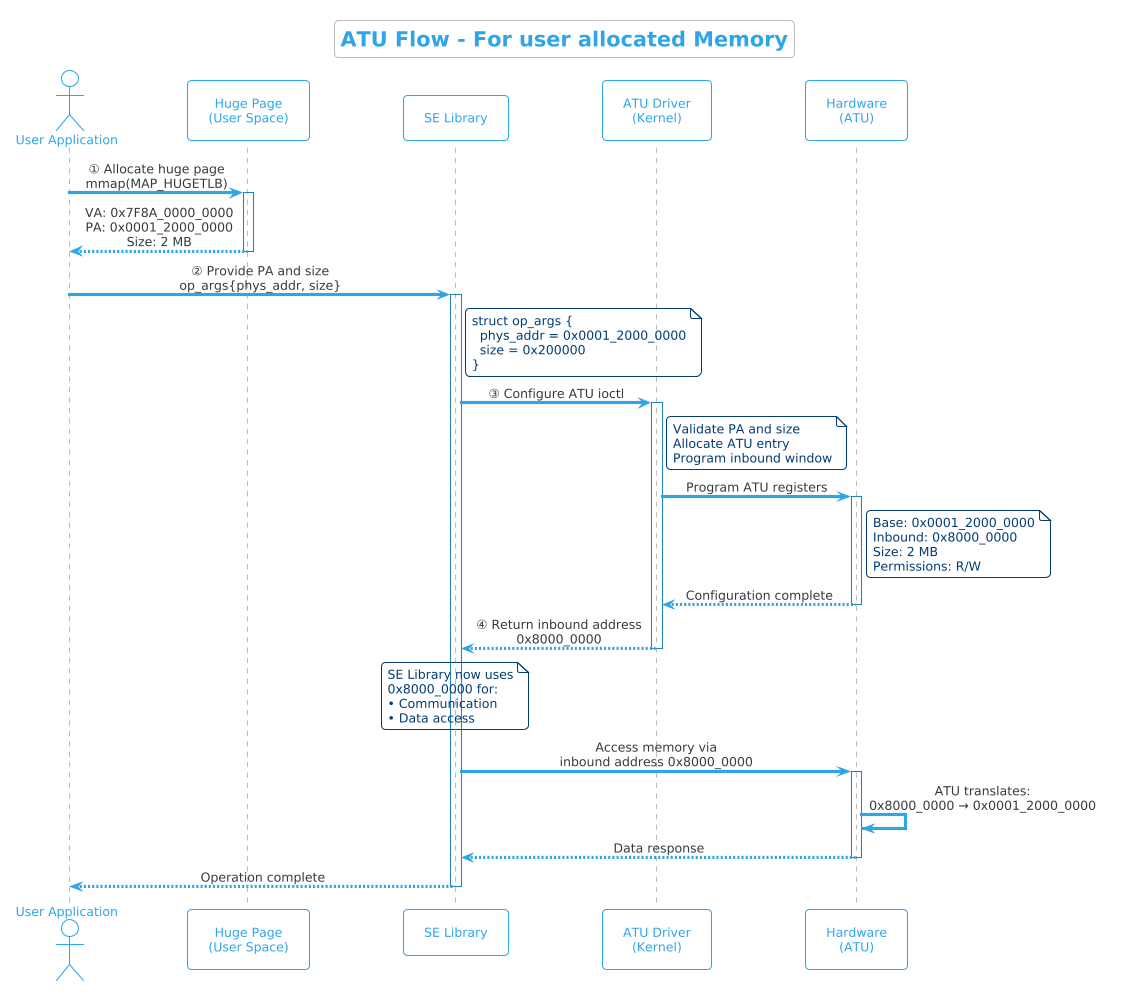

The diagram above was rendered by PlantUML. Its source (embedded in the PNG):
@startuml
!theme cerulean-outline
skinparam sequenceMessageAlign center
skinparam responseMessageBelowArrow true

title ATU Flow - For user allocated Memory

actor "User Application" as User
participant "Huge Page\n(User Space)" as HugePage
participant "SE Library" as SELib
participant "ATU Driver\n(Kernel)" as ATUDriver
participant "Hardware\n(ATU)" as Hardware

User -> HugePage : ① Allocate huge page\nmmap(MAP_HUGETLB)
activate HugePage
HugePage --> User : VA: 0x7F8A_0000_0000\nPA: 0x0001_2000_0000\nSize: 2 MB
deactivate HugePage

User -> SELib : ② Provide PA and size\nop_args{phys_addr, size}
activate SELib
note right of SELib
  struct op_args {
    phys_addr = 0x0001_2000_0000
    size = 0x200000
  }
end note

SELib -> ATUDriver : ③ Configure ATU ioctl
activate ATUDriver
note right of ATUDriver
  Validate PA and size
  Allocate ATU entry
  Program inbound window
end note

ATUDriver -> Hardware : Program ATU registers
activate Hardware
note right of Hardware
  Base: 0x0001_2000_0000
  Inbound: 0x8000_0000
  Size: 2 MB
  Permissions: R/W
end note
Hardware --> ATUDriver : Configuration complete
deactivate Hardware

ATUDriver --> SELib : ④ Return inbound address\n0x8000_0000
deactivate ATUDriver

note over SELib
  SE Library now uses
  0x8000_0000 for:
  • Communication
  • Data access
end note

SELib -> Hardware : Access memory via\ninbound address 0x8000_0000
activate Hardware
Hardware -> Hardware : ATU translates:\n0x8000_0000 → 0x0001_2000_0000
Hardware --> SELib : Data response
deactivate Hardware

SELib --> User : Operation complete
deactivate SELib
@enduml